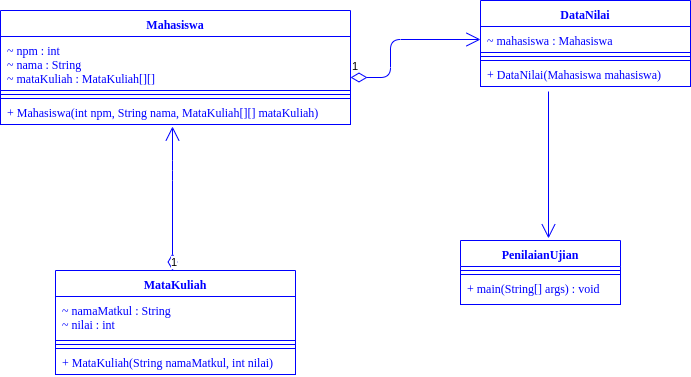

The diagram above was exported from draw.io. Its source (the exported page's mxGraphModel, read from the mxfile embedded in the PNG):
<mxGraphModel dx="854" dy="480" grid="1" gridSize="10" guides="1" tooltips="1" connect="1" arrows="1" fold="1" page="1" pageScale="1" pageWidth="850" pageHeight="1100" math="0" shadow="0">
  <root>
    <mxCell id="0" />
    <mxCell id="1" parent="0" />
    <mxCell id="oPVeMXZXXwuDMMtWSaOz-5" value="DataNilai" style="swimlane;fontStyle=1;align=center;verticalAlign=top;childLayout=stackLayout;horizontal=1;startSize=26;horizontalStack=0;resizeParent=1;resizeParentMax=0;resizeLast=0;collapsible=1;marginBottom=0;strokeColor=#0000FF;fontColor=#0000FF;fontFamily=Times New Roman;" vertex="1" parent="1">
      <mxGeometry x="510" y="170" width="210" height="86" as="geometry" />
    </mxCell>
    <mxCell id="oPVeMXZXXwuDMMtWSaOz-6" value="~ mahasiswa : Mahasiswa " style="text;strokeColor=#0000FF;fillColor=none;align=left;verticalAlign=top;spacingLeft=4;spacingRight=4;overflow=hidden;rotatable=0;points=[[0,0.5],[1,0.5]];portConstraint=eastwest;fontColor=#0000FF;fontFamily=Times New Roman;" vertex="1" parent="oPVeMXZXXwuDMMtWSaOz-5">
      <mxGeometry y="26" width="210" height="26" as="geometry" />
    </mxCell>
    <mxCell id="oPVeMXZXXwuDMMtWSaOz-7" value="" style="line;strokeWidth=1;fillColor=none;align=left;verticalAlign=middle;spacingTop=-1;spacingLeft=3;spacingRight=3;rotatable=0;labelPosition=right;points=[];portConstraint=eastwest;strokeColor=#0000FF;" vertex="1" parent="oPVeMXZXXwuDMMtWSaOz-5">
      <mxGeometry y="52" width="210" height="8" as="geometry" />
    </mxCell>
    <mxCell id="oPVeMXZXXwuDMMtWSaOz-8" value="+ DataNilai(Mahasiswa mahasiswa)" style="text;strokeColor=#0000FF;fillColor=none;align=left;verticalAlign=top;spacingLeft=4;spacingRight=4;overflow=hidden;rotatable=0;points=[[0,0.5],[1,0.5]];portConstraint=eastwest;fontColor=#0000FF;fontFamily=Times New Roman;" vertex="1" parent="oPVeMXZXXwuDMMtWSaOz-5">
      <mxGeometry y="60" width="210" height="26" as="geometry" />
    </mxCell>
    <mxCell id="oPVeMXZXXwuDMMtWSaOz-9" value="MataKuliah" style="swimlane;fontStyle=1;align=center;verticalAlign=top;childLayout=stackLayout;horizontal=1;startSize=26;horizontalStack=0;resizeParent=1;resizeParentMax=0;resizeLast=0;collapsible=1;marginBottom=0;strokeColor=#0000FF;fontColor=#0000FF;fontFamily=Times New Roman;" vertex="1" parent="1">
      <mxGeometry x="85" y="440" width="240" height="104" as="geometry" />
    </mxCell>
    <mxCell id="oPVeMXZXXwuDMMtWSaOz-10" value="~ namaMatkul : String&#10;~ nilai : int&#10;" style="text;strokeColor=#0000FF;fillColor=none;align=left;verticalAlign=top;spacingLeft=4;spacingRight=4;overflow=hidden;rotatable=0;points=[[0,0.5],[1,0.5]];portConstraint=eastwest;fontColor=#0000FF;fontFamily=Times New Roman;" vertex="1" parent="oPVeMXZXXwuDMMtWSaOz-9">
      <mxGeometry y="26" width="240" height="44" as="geometry" />
    </mxCell>
    <mxCell id="oPVeMXZXXwuDMMtWSaOz-11" value="" style="line;strokeWidth=1;fillColor=none;align=left;verticalAlign=middle;spacingTop=-1;spacingLeft=3;spacingRight=3;rotatable=0;labelPosition=right;points=[];portConstraint=eastwest;strokeColor=#0000FF;" vertex="1" parent="oPVeMXZXXwuDMMtWSaOz-9">
      <mxGeometry y="70" width="240" height="8" as="geometry" />
    </mxCell>
    <mxCell id="oPVeMXZXXwuDMMtWSaOz-12" value="+ MataKuliah(String namaMatkul, int nilai)" style="text;strokeColor=#0000FF;fillColor=none;align=left;verticalAlign=top;spacingLeft=4;spacingRight=4;overflow=hidden;rotatable=0;points=[[0,0.5],[1,0.5]];portConstraint=eastwest;labelBackgroundColor=#ffffff;fontColor=#0000FF;fontFamily=Times New Roman;" vertex="1" parent="oPVeMXZXXwuDMMtWSaOz-9">
      <mxGeometry y="78" width="240" height="26" as="geometry" />
    </mxCell>
    <mxCell id="oPVeMXZXXwuDMMtWSaOz-13" value="Mahasiswa" style="swimlane;fontStyle=1;align=center;verticalAlign=top;childLayout=stackLayout;horizontal=1;startSize=26;horizontalStack=0;resizeParent=1;resizeParentMax=0;resizeLast=0;collapsible=1;marginBottom=0;strokeColor=#0000FF;fontColor=#0000FF;fontFamily=Times New Roman;" vertex="1" parent="1">
      <mxGeometry x="30" y="180" width="350" height="114" as="geometry" />
    </mxCell>
    <mxCell id="oPVeMXZXXwuDMMtWSaOz-14" value="~ npm : int&#10;~ nama : String&#10;~ mataKuliah : MataKuliah[][]" style="text;strokeColor=#0000FF;fillColor=none;align=left;verticalAlign=top;spacingLeft=4;spacingRight=4;overflow=hidden;rotatable=0;points=[[0,0.5],[1,0.5]];portConstraint=eastwest;fontColor=#0000FF;fontFamily=Times New Roman;" vertex="1" parent="oPVeMXZXXwuDMMtWSaOz-13">
      <mxGeometry y="26" width="350" height="54" as="geometry" />
    </mxCell>
    <mxCell id="oPVeMXZXXwuDMMtWSaOz-15" value="" style="line;strokeWidth=1;fillColor=none;align=left;verticalAlign=middle;spacingTop=-1;spacingLeft=3;spacingRight=3;rotatable=0;labelPosition=right;points=[];portConstraint=eastwest;strokeColor=#0000FF;" vertex="1" parent="oPVeMXZXXwuDMMtWSaOz-13">
      <mxGeometry y="80" width="350" height="8" as="geometry" />
    </mxCell>
    <mxCell id="oPVeMXZXXwuDMMtWSaOz-16" value="+ Mahasiswa(int npm, String nama, MataKuliah[][] mataKuliah)" style="text;strokeColor=#0000FF;fillColor=none;align=left;verticalAlign=top;spacingLeft=4;spacingRight=4;overflow=hidden;rotatable=0;points=[[0,0.5],[1,0.5]];portConstraint=eastwest;fontColor=#0000FF;fontFamily=Times New Roman;" vertex="1" parent="oPVeMXZXXwuDMMtWSaOz-13">
      <mxGeometry y="88" width="350" height="26" as="geometry" />
    </mxCell>
    <mxCell id="oPVeMXZXXwuDMMtWSaOz-17" value="PenilaianUjian" style="swimlane;fontStyle=1;align=center;verticalAlign=top;childLayout=stackLayout;horizontal=1;startSize=26;horizontalStack=0;resizeParent=1;resizeParentMax=0;resizeLast=0;collapsible=1;marginBottom=0;strokeColor=#0000FF;fontColor=#0000FF;fontFamily=Times New Roman;" vertex="1" parent="1">
      <mxGeometry x="490" y="410" width="160" height="64" as="geometry" />
    </mxCell>
    <mxCell id="oPVeMXZXXwuDMMtWSaOz-19" value="" style="line;strokeWidth=1;fillColor=none;align=left;verticalAlign=middle;spacingTop=-1;spacingLeft=3;spacingRight=3;rotatable=0;labelPosition=right;points=[];portConstraint=eastwest;strokeColor=#0000FF;" vertex="1" parent="oPVeMXZXXwuDMMtWSaOz-17">
      <mxGeometry y="26" width="160" height="8" as="geometry" />
    </mxCell>
    <mxCell id="oPVeMXZXXwuDMMtWSaOz-20" value="+ main(String[] args) : void" style="text;strokeColor=#0000FF;fillColor=none;align=left;verticalAlign=top;spacingLeft=4;spacingRight=4;overflow=hidden;rotatable=0;points=[[0,0.5],[1,0.5]];portConstraint=eastwest;fontColor=#0000FF;fontFamily=Times New Roman;" vertex="1" parent="oPVeMXZXXwuDMMtWSaOz-17">
      <mxGeometry y="34" width="160" height="30" as="geometry" />
    </mxCell>
    <mxCell id="oPVeMXZXXwuDMMtWSaOz-21" value="1" style="endArrow=open;html=1;endSize=12;startArrow=diamondThin;startSize=14;startFill=0;edgeStyle=orthogonalEdgeStyle;align=left;verticalAlign=bottom;strokeColor=#0000FF;" edge="1" parent="1" target="oPVeMXZXXwuDMMtWSaOz-6">
      <mxGeometry x="-1" y="3" relative="1" as="geometry">
        <mxPoint x="380" y="247" as="sourcePoint" />
        <mxPoint x="520" y="246.5" as="targetPoint" />
        <Array as="points">
          <mxPoint x="420" y="247" />
          <mxPoint x="420" y="209" />
        </Array>
      </mxGeometry>
    </mxCell>
    <mxCell id="oPVeMXZXXwuDMMtWSaOz-23" value="1" style="endArrow=open;html=1;endSize=12;startArrow=diamondThin;startSize=14;startFill=0;edgeStyle=orthogonalEdgeStyle;align=left;verticalAlign=bottom;entryX=0.491;entryY=1.077;entryDx=0;entryDy=0;entryPerimeter=0;strokeColor=#0000FF;" edge="1" parent="1" source="oPVeMXZXXwuDMMtWSaOz-9" target="oPVeMXZXXwuDMMtWSaOz-16">
      <mxGeometry x="-1" y="3" relative="1" as="geometry">
        <mxPoint x="195" y="428" as="sourcePoint" />
        <mxPoint x="345" y="390" as="targetPoint" />
        <Array as="points">
          <mxPoint x="202" y="340" />
          <mxPoint x="202" y="340" />
        </Array>
      </mxGeometry>
    </mxCell>
    <mxCell id="oPVeMXZXXwuDMMtWSaOz-24" value="" style="endArrow=open;endFill=1;endSize=12;html=1;entryX=0.55;entryY=-0.033;entryDx=0;entryDy=0;entryPerimeter=0;strokeColor=#0000FF;" edge="1" parent="1" target="oPVeMXZXXwuDMMtWSaOz-17">
      <mxGeometry width="160" relative="1" as="geometry">
        <mxPoint x="578" y="261" as="sourcePoint" />
        <mxPoint x="660" y="293.5" as="targetPoint" />
      </mxGeometry>
    </mxCell>
  </root>
</mxGraphModel>